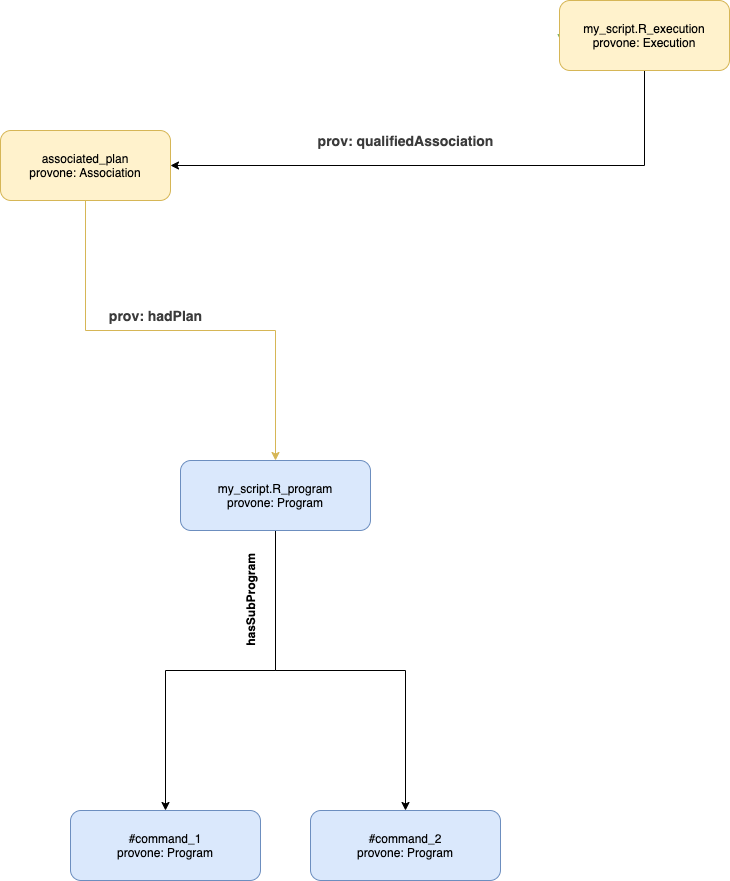

The diagram above was exported from draw.io. Its source (the exported page's mxGraphModel, read from the mxfile embedded in the PNG):
<mxGraphModel dx="1933" dy="757" grid="1" gridSize="10" guides="1" tooltips="1" connect="1" arrows="1" fold="1" page="1" pageScale="1" pageWidth="827" pageHeight="1169" math="0" shadow="0">
  <root>
    <mxCell id="WIyWlLk6GJQsqaUBKTNV-0" />
    <mxCell id="WIyWlLk6GJQsqaUBKTNV-1" parent="WIyWlLk6GJQsqaUBKTNV-0" />
    <mxCell id="S7q7Bd4BP5tiHzz6USZi-1" style="edgeStyle=orthogonalEdgeStyle;rounded=0;orthogonalLoop=1;jettySize=auto;html=1;exitX=0;exitY=0.5;exitDx=0;exitDy=0;entryX=0.012;entryY=0.6;entryDx=0;entryDy=0;strokeColor=#82B366;entryPerimeter=0;" parent="WIyWlLk6GJQsqaUBKTNV-1" source="WIyWlLk6GJQsqaUBKTNV-3" target="WIyWlLk6GJQsqaUBKTNV-3" edge="1">
      <mxGeometry relative="1" as="geometry" />
    </mxCell>
    <mxCell id="fwNAGcQLZrnLgrZ7_r0D-21" style="edgeStyle=orthogonalEdgeStyle;rounded=0;orthogonalLoop=1;jettySize=auto;html=1;exitX=0.5;exitY=1;exitDx=0;exitDy=0;entryX=1;entryY=0.5;entryDx=0;entryDy=0;" parent="WIyWlLk6GJQsqaUBKTNV-1" source="WIyWlLk6GJQsqaUBKTNV-3" target="XxHsR2Fvus8GtTuaKJsr-35" edge="1">
      <mxGeometry relative="1" as="geometry" />
    </mxCell>
    <mxCell id="WIyWlLk6GJQsqaUBKTNV-3" value="&lt;div&gt;my_script.R_execution&lt;/div&gt;&lt;div&gt;provone: Execution&lt;br&gt;&lt;/div&gt;" style="rounded=1;whiteSpace=wrap;html=1;fontSize=12;glass=0;strokeWidth=1;shadow=0;fillColor=#fff2cc;strokeColor=#d6b656;" parent="WIyWlLk6GJQsqaUBKTNV-1" vertex="1">
      <mxGeometry x="329" y="170" width="170" height="70" as="geometry" />
    </mxCell>
    <mxCell id="XxHsR2Fvus8GtTuaKJsr-34" value="" style="edgeStyle=orthogonalEdgeStyle;rounded=0;orthogonalLoop=1;jettySize=auto;html=1;entryX=0.5;entryY=0;entryDx=0;entryDy=0;exitX=0.5;exitY=1;exitDx=0;exitDy=0;fillColor=#fff2cc;strokeColor=#d6b656;" parent="WIyWlLk6GJQsqaUBKTNV-1" source="XxHsR2Fvus8GtTuaKJsr-35" target="XxHsR2Fvus8GtTuaKJsr-36" edge="1">
      <mxGeometry relative="1" as="geometry">
        <mxPoint x="360" y="450" as="targetPoint" />
      </mxGeometry>
    </mxCell>
    <mxCell id="XxHsR2Fvus8GtTuaKJsr-35" value="&lt;div&gt;associated_plan&lt;/div&gt;&lt;div&gt;provone: Association&lt;/div&gt;" style="rounded=1;whiteSpace=wrap;html=1;fontSize=12;glass=0;strokeWidth=1;shadow=0;fillColor=#fff2cc;strokeColor=#d6b656;" parent="WIyWlLk6GJQsqaUBKTNV-1" vertex="1">
      <mxGeometry x="-230" y="300" width="170" height="70" as="geometry" />
    </mxCell>
    <mxCell id="eKO7VEiFkCgWrcYH6Lk5-1" value="" style="edgeStyle=orthogonalEdgeStyle;rounded=0;orthogonalLoop=1;jettySize=auto;html=1;" parent="WIyWlLk6GJQsqaUBKTNV-1" source="XxHsR2Fvus8GtTuaKJsr-36" target="eKO7VEiFkCgWrcYH6Lk5-0" edge="1">
      <mxGeometry relative="1" as="geometry" />
    </mxCell>
    <mxCell id="mfnxclLyuqNphOZKsgNx-1" style="edgeStyle=orthogonalEdgeStyle;rounded=0;orthogonalLoop=1;jettySize=auto;html=1;exitX=0.5;exitY=1;exitDx=0;exitDy=0;" edge="1" parent="WIyWlLk6GJQsqaUBKTNV-1" source="XxHsR2Fvus8GtTuaKJsr-36" target="mfnxclLyuqNphOZKsgNx-0">
      <mxGeometry relative="1" as="geometry" />
    </mxCell>
    <mxCell id="XxHsR2Fvus8GtTuaKJsr-36" value="my_script.R&lt;span&gt;_program&lt;/span&gt;&lt;br&gt;&lt;div&gt;&lt;span&gt;provone: Program&lt;/span&gt;&lt;br&gt;&lt;/div&gt;" style="rounded=1;whiteSpace=wrap;html=1;fontSize=12;glass=0;strokeWidth=1;shadow=0;fillColor=#dae8fc;strokeColor=#6c8ebf;" parent="WIyWlLk6GJQsqaUBKTNV-1" vertex="1">
      <mxGeometry x="-50" y="630" width="190" height="70" as="geometry" />
    </mxCell>
    <mxCell id="eKO7VEiFkCgWrcYH6Lk5-0" value="&lt;div&gt;&lt;span&gt;#command_2&lt;br&gt;provone: Program&lt;/span&gt;&lt;br&gt;&lt;/div&gt;" style="rounded=1;whiteSpace=wrap;html=1;fontSize=12;glass=0;strokeWidth=1;shadow=0;fillColor=#dae8fc;strokeColor=#6c8ebf;" parent="WIyWlLk6GJQsqaUBKTNV-1" vertex="1">
      <mxGeometry x="80" y="980" width="190" height="70" as="geometry" />
    </mxCell>
    <mxCell id="XxHsR2Fvus8GtTuaKJsr-37" value="&lt;font style=&quot;font-size: 14px&quot; color=&quot;#3b3b3b&quot;&gt;&lt;b&gt;prov: qualifiedAssociation&lt;/b&gt;&lt;/font&gt;" style="text;html=1;align=center;verticalAlign=middle;resizable=0;points=[];autosize=1;" parent="WIyWlLk6GJQsqaUBKTNV-1" vertex="1">
      <mxGeometry x="80" y="300" width="190" height="20" as="geometry" />
    </mxCell>
    <mxCell id="XxHsR2Fvus8GtTuaKJsr-38" value="&lt;b&gt;&lt;font style=&quot;font-size: 14px&quot; color=&quot;#3b3b3b&quot;&gt;prov: hadPlan&lt;/font&gt;&lt;/b&gt;" style="text;html=1;align=center;verticalAlign=middle;resizable=0;points=[];autosize=1;" parent="WIyWlLk6GJQsqaUBKTNV-1" vertex="1">
      <mxGeometry x="-130" y="475" width="110" height="20" as="geometry" />
    </mxCell>
    <mxCell id="eKO7VEiFkCgWrcYH6Lk5-2" value="hasSubProgram" style="text;html=1;align=center;verticalAlign=middle;resizable=0;points=[];autosize=1;rotation=-90;fontStyle=1" parent="WIyWlLk6GJQsqaUBKTNV-1" vertex="1">
      <mxGeometry x="-35" y="760" width="110" height="20" as="geometry" />
    </mxCell>
    <mxCell id="mfnxclLyuqNphOZKsgNx-0" value="&lt;div&gt;&lt;span&gt;#command_1&lt;br&gt;provone: Program&lt;/span&gt;&lt;br&gt;&lt;/div&gt;" style="rounded=1;whiteSpace=wrap;html=1;fontSize=12;glass=0;strokeWidth=1;shadow=0;fillColor=#dae8fc;strokeColor=#6c8ebf;" vertex="1" parent="WIyWlLk6GJQsqaUBKTNV-1">
      <mxGeometry x="-160" y="980" width="190" height="70" as="geometry" />
    </mxCell>
  </root>
</mxGraphModel>